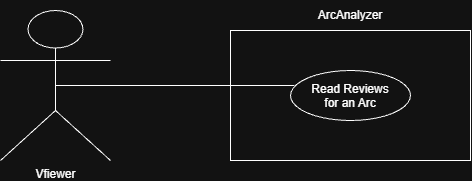

The diagram above was exported from draw.io. Its source (the exported page's mxGraphModel, read from the mxfile embedded in the PNG):
<mxGraphModel dx="1030" dy="613" grid="1" gridSize="10" guides="1" tooltips="1" connect="1" arrows="1" fold="1" page="1" pageScale="1" pageWidth="850" pageHeight="1100" math="0" shadow="0">
  <root>
    <mxCell id="0" />
    <mxCell id="1" parent="0" />
    <mxCell id="SYOedJ3rirZJ0BtCEeNX-1" parent="1" style="rounded=0;whiteSpace=wrap;html=1;" value="" vertex="1">
      <mxGeometry height="130" width="240" x="270" y="120" as="geometry" />
    </mxCell>
    <mxCell id="SYOedJ3rirZJ0BtCEeNX-2" parent="1" style="ellipse;whiteSpace=wrap;html=1;shapeInside=1;" value="Read Reviews for an Arc" vertex="1">
      <mxGeometry height="50" width="120" x="330" y="160" as="geometry" />
    </mxCell>
    <mxCell id="SYOedJ3rirZJ0BtCEeNX-4" parent="1" style="text;html=1;whiteSpace=wrap;strokeColor=none;fillColor=none;align=center;verticalAlign=middle;rounded=0;" value="ArcAnalyzer" vertex="1">
      <mxGeometry height="30" width="120" x="330" y="90" as="geometry" />
    </mxCell>
    <mxCell id="SYOedJ3rirZJ0BtCEeNX-6" parent="1" style="shape=umlActor;verticalLabelPosition=bottom;verticalAlign=top;html=1;outlineConnect=0;" value="Vfiewer" vertex="1">
      <mxGeometry height="150" width="110" x="40" y="100" as="geometry" />
    </mxCell>
    <mxCell id="SYOedJ3rirZJ0BtCEeNX-11" edge="1" parent="1" source="SYOedJ3rirZJ0BtCEeNX-6" style="edgeStyle=orthogonalEdgeStyle;rounded=0;orthogonalLoop=1;jettySize=auto;html=1;entryX=0.033;entryY=0.3;entryDx=0;entryDy=0;entryPerimeter=0;exitX=0.5;exitY=0.5;exitDx=0;exitDy=0;exitPerimeter=0;endArrow=none;endFill=0;" target="SYOedJ3rirZJ0BtCEeNX-2">
      <mxGeometry relative="1" as="geometry" />
    </mxCell>
  </root>
</mxGraphModel>